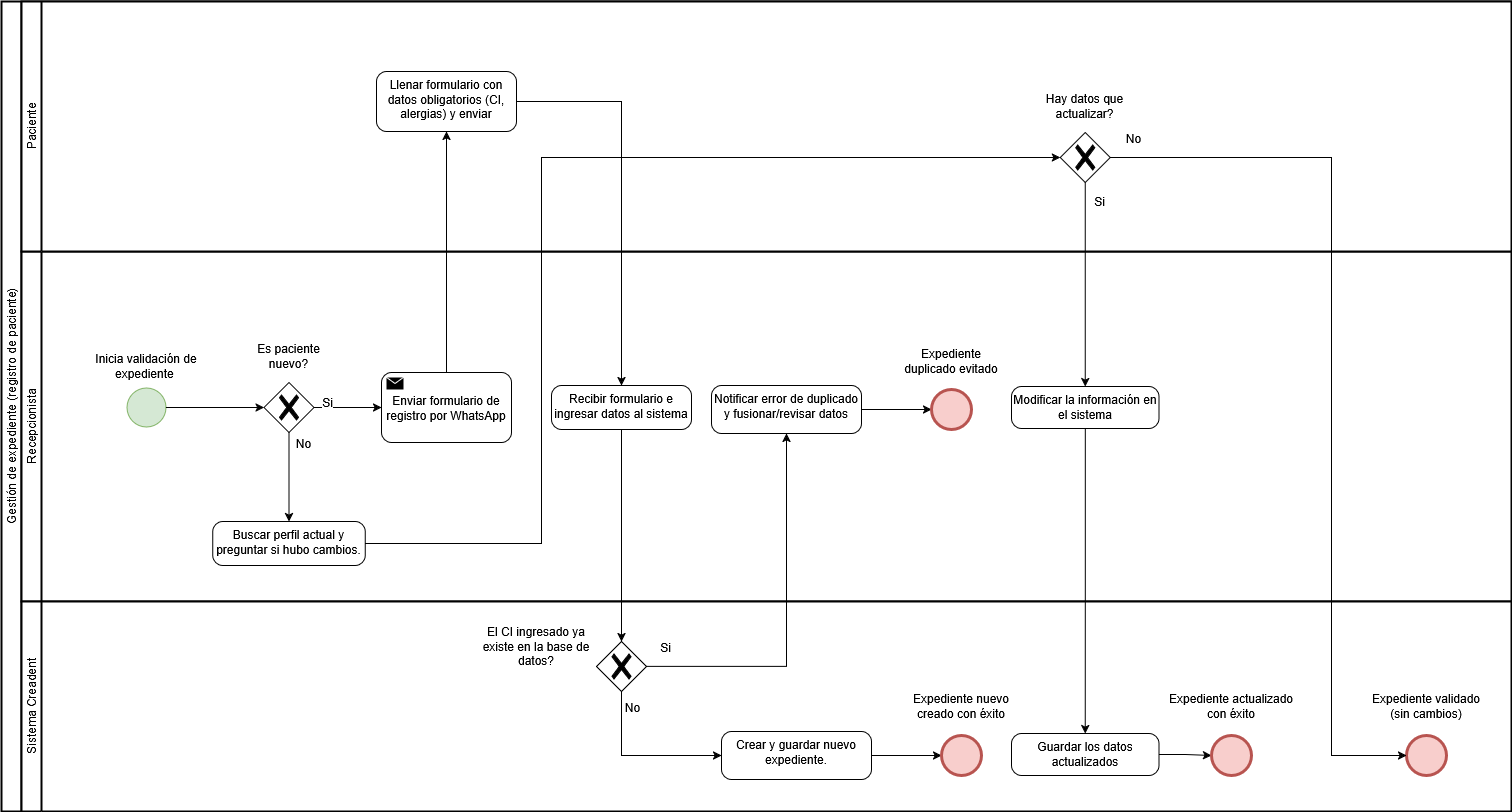

The diagram above was exported from draw.io. Its source (the exported page's mxGraphModel, read from the mxfile embedded in the PNG):
<mxGraphModel dx="2828" dy="1556" grid="1" gridSize="10" guides="1" tooltips="1" connect="1" arrows="1" fold="1" page="1" pageScale="1" pageWidth="1920" pageHeight="1200" math="0" shadow="0">
  <root>
    <mxCell id="0" />
    <mxCell id="1" parent="0" />
    <mxCell id="2" parent="1" style="swimlane;html=1;startSize=20;fontStyle=0;collapsible=0;horizontal=0;swimlaneLine=1;swimlaneFillColor=#ffffff;strokeWidth=2;whiteSpace=wrap;" value="Gestión de expediente (registro de paciente)" vertex="1">
      <mxGeometry height="810" width="1510" x="210" y="1200" as="geometry" />
    </mxCell>
    <mxCell id="3" parent="2" style="swimlane;html=1;startSize=20;fontStyle=0;collapsible=0;horizontal=0;swimlaneLine=1;swimlaneFillColor=#ffffff;strokeWidth=2;whiteSpace=wrap;" value="Recepcionista" vertex="1">
      <mxGeometry height="350" width="1490" x="20" y="250" as="geometry" />
    </mxCell>
    <mxCell id="4" edge="1" parent="3" style="edgeStyle=orthogonalEdgeStyle;rounded=0;orthogonalLoop=1;jettySize=auto;html=1;exitX=1;exitY=0.5;exitDx=0;exitDy=0;exitPerimeter=0;entryX=0;entryY=0.5;entryDx=0;entryDy=0;entryPerimeter=0;">
      <mxGeometry relative="1" as="geometry">
        <mxPoint x="170" y="180" as="sourcePoint" />
      </mxGeometry>
    </mxCell>
    <mxCell id="5" edge="1" parent="3" style="edgeStyle=orthogonalEdgeStyle;rounded=0;orthogonalLoop=1;jettySize=auto;html=1;entryX=0.5;entryY=0;entryDx=0;entryDy=0;entryPerimeter=0;">
      <mxGeometry relative="1" as="geometry">
        <mxPoint x="110" y="100" as="sourcePoint" />
      </mxGeometry>
    </mxCell>
    <mxCell id="6" edge="1" parent="3" style="edgeStyle=orthogonalEdgeStyle;rounded=0;orthogonalLoop=1;jettySize=auto;html=1;exitX=1;exitY=0.5;exitDx=0;exitDy=0;exitPerimeter=0;entryX=0;entryY=0.5;entryDx=0;entryDy=0;entryPerimeter=0;">
      <mxGeometry relative="1" as="geometry">
        <mxPoint x="370" y="290" as="targetPoint" />
      </mxGeometry>
    </mxCell>
    <mxCell id="7" connectable="0" parent="6" style="edgeLabel;html=1;align=center;verticalAlign=middle;resizable=0;points=[];" value="Si" vertex="1">
      <mxGeometry relative="1" x="-0.8027" y="-1" as="geometry">
        <mxPoint x="7" y="-11" as="offset" />
      </mxGeometry>
    </mxCell>
    <mxCell id="8" edge="1" parent="3" style="edgeStyle=orthogonalEdgeStyle;rounded=0;orthogonalLoop=1;jettySize=auto;html=1;exitX=0.5;exitY=1;exitDx=0;exitDy=0;exitPerimeter=0;entryX=0.5;entryY=0;entryDx=0;entryDy=0;entryPerimeter=0;">
      <mxGeometry relative="1" as="geometry">
        <mxPoint x="1250" y="190" as="sourcePoint" />
      </mxGeometry>
    </mxCell>
    <mxCell id="9" connectable="0" parent="3" style="group" value="" vertex="1">
      <mxGeometry height="80" width="110" x="70" y="100" as="geometry" />
    </mxCell>
    <mxCell id="10" parent="9" style="points=[[0.145,0.145,0],[0.5,0,0],[0.855,0.145,0],[1,0.5,0],[0.855,0.855,0],[0.5,1,0],[0.145,0.855,0],[0,0.5,0]];shape=mxgraph.bpmn.event;html=1;verticalLabelPosition=bottom;labelBackgroundColor=#ffffff;verticalAlign=top;align=center;perimeter=ellipsePerimeter;outlineConnect=0;aspect=fixed;outline=standard;symbol=general;pointerEvents=0;fontFamily=Helvetica;fontSize=12;fillColor=#d5e8d4;strokeColor=#82b366;" value="" vertex="1">
      <mxGeometry height="39" width="39" x="35.5" y="36.5" as="geometry" />
    </mxCell>
    <mxCell id="11" parent="9" style="text;html=1;whiteSpace=wrap;strokeColor=none;fillColor=none;align=center;verticalAlign=middle;rounded=0;" value="Inicia validación de expediente&amp;nbsp;" vertex="1">
      <mxGeometry height="30" width="110" as="geometry" />
    </mxCell>
    <mxCell id="12" edge="1" parent="3" source="10" style="edgeStyle=orthogonalEdgeStyle;rounded=0;orthogonalLoop=1;jettySize=auto;html=1;exitX=1;exitY=0.5;exitDx=0;exitDy=0;exitPerimeter=0;entryX=0;entryY=0.5;entryDx=0;entryDy=0;entryPerimeter=0;fontFamily=Helvetica;fontSize=12;fontColor=default;" target="16">
      <mxGeometry relative="1" as="geometry">
        <mxPoint x="252.5" y="145" as="targetPoint" />
      </mxGeometry>
    </mxCell>
    <mxCell id="13" parent="3" style="points=[[0.25,0,0],[0.5,0,0],[0.75,0,0],[1,0.25,0],[1,0.5,0],[1,0.75,0],[0.75,1,0],[0.5,1,0],[0.25,1,0],[0,0.75,0],[0,0.5,0],[0,0.25,0]];shape=mxgraph.bpmn.task2;whiteSpace=wrap;rectStyle=rounded;size=10;html=1;container=1;expand=0;collapsible=0;taskMarker=send;pointerEvents=0;align=center;verticalAlign=top;fontFamily=Helvetica;fontSize=12;fontColor=default;fillColor=none;gradientColor=none;" value="&lt;div align=&quot;center&quot; style=&quot;padding-top: 15px;&quot;&gt;Enviar formulario de registro por WhatsApp&lt;/div&gt;" vertex="1">
      <mxGeometry height="70" width="130" x="360" y="121" as="geometry" />
    </mxCell>
    <mxCell id="14" connectable="0" parent="3" style="group" value="" vertex="1">
      <mxGeometry height="91" width="95" x="220" y="90" as="geometry" />
    </mxCell>
    <mxCell id="15" parent="14" style="text;html=1;whiteSpace=wrap;strokeColor=none;fillColor=none;align=center;verticalAlign=middle;rounded=0;" value="Es paciente nuevo?" vertex="1">
      <mxGeometry height="30" width="95" as="geometry" />
    </mxCell>
    <mxCell id="16" parent="14" style="points=[[0.25,0.25,0],[0.5,0,0],[0.75,0.25,0],[1,0.5,0],[0.75,0.75,0],[0.5,1,0],[0.25,0.75,0],[0,0.5,0]];shape=mxgraph.bpmn.gateway2;html=1;verticalLabelPosition=bottom;labelBackgroundColor=#ffffff;verticalAlign=top;align=center;perimeter=rhombusPerimeter;outlineConnect=0;outline=none;symbol=none;gwType=exclusive;pointerEvents=0;fontFamily=Helvetica;fontSize=12;fontColor=default;fillColor=none;gradientColor=none;" value="" vertex="1">
      <mxGeometry height="50" width="50" x="22.5" y="41" as="geometry" />
    </mxCell>
    <mxCell id="17" edge="1" parent="3" source="16" style="edgeStyle=orthogonalEdgeStyle;rounded=0;orthogonalLoop=1;jettySize=auto;html=1;entryX=0;entryY=0.5;entryDx=0;entryDy=0;entryPerimeter=0;fontFamily=Helvetica;fontSize=12;fontColor=default;" target="13">
      <mxGeometry relative="1" as="geometry" />
    </mxCell>
    <mxCell id="18" connectable="0" parent="17" style="edgeLabel;html=1;align=center;verticalAlign=middle;resizable=0;points=[];pointerEvents=0;fontFamily=Helvetica;fontSize=12;fontColor=default;fillColor=none;gradientColor=none;" value="Si" vertex="1">
      <mxGeometry relative="1" x="-0.6409" y="1" as="geometry">
        <mxPoint y="-5" as="offset" />
      </mxGeometry>
    </mxCell>
    <mxCell id="19" parent="3" style="points=[[0.25,0,0],[0.5,0,0],[0.75,0,0],[1,0.25,0],[1,0.5,0],[1,0.75,0],[0.75,1,0],[0.5,1,0],[0.25,1,0],[0,0.75,0],[0,0.5,0],[0,0.25,0]];shape=mxgraph.bpmn.task2;whiteSpace=wrap;rectStyle=rounded;size=10;html=1;container=1;expand=0;collapsible=0;taskMarker=abstract;pointerEvents=0;align=center;verticalAlign=top;fontFamily=Helvetica;fontSize=12;fontColor=default;fillColor=none;gradientColor=none;" value="Recibir formulario e ingresar datos al sistema" vertex="1">
      <mxGeometry height="44" width="140" x="530" y="134" as="geometry" />
    </mxCell>
    <mxCell id="20" parent="3" style="points=[[0.25,0,0],[0.5,0,0],[0.75,0,0],[1,0.25,0],[1,0.5,0],[1,0.75,0],[0.75,1,0],[0.5,1,0],[0.25,1,0],[0,0.75,0],[0,0.5,0],[0,0.25,0]];shape=mxgraph.bpmn.task2;whiteSpace=wrap;rectStyle=rounded;size=10;html=1;container=1;expand=0;collapsible=0;taskMarker=abstract;pointerEvents=0;align=center;verticalAlign=top;fontFamily=Helvetica;fontSize=12;fontColor=default;fillColor=none;gradientColor=none;" value="Notificar error de duplicado y fusionar/revisar datos" vertex="1">
      <mxGeometry height="48" width="150" x="690" y="134" as="geometry" />
    </mxCell>
    <mxCell id="21" connectable="0" parent="3" style="group" value="" vertex="1">
      <mxGeometry height="90" width="100" x="880" y="95" as="geometry" />
    </mxCell>
    <mxCell id="22" parent="21" style="text;html=1;whiteSpace=wrap;strokeColor=none;fillColor=none;align=center;verticalAlign=middle;rounded=0;" value="Expediente duplicado evitado" vertex="1">
      <mxGeometry height="30" width="100" as="geometry" />
    </mxCell>
    <mxCell id="23" edge="1" parent="3" source="20" style="edgeStyle=orthogonalEdgeStyle;rounded=0;orthogonalLoop=1;jettySize=auto;html=1;exitX=1;exitY=0.5;exitDx=0;exitDy=0;exitPerimeter=0;entryX=0;entryY=0.5;entryDx=0;entryDy=0;entryPerimeter=0;fontFamily=Helvetica;fontSize=12;fontColor=default;" target="24">
      <mxGeometry relative="1" as="geometry" />
    </mxCell>
    <mxCell id="24" parent="3" style="points=[[0.145,0.145,0],[0.5,0,0],[0.855,0.145,0],[1,0.5,0],[0.855,0.855,0],[0.5,1,0],[0.145,0.855,0],[0,0.5,0]];shape=mxgraph.bpmn.event;html=1;verticalLabelPosition=bottom;labelBackgroundColor=#ffffff;verticalAlign=top;align=center;perimeter=ellipsePerimeter;outlineConnect=0;aspect=fixed;outline=end;symbol=terminate2;fillColor=#f8cecc;strokeColor=#b85450;" value="" vertex="1">
      <mxGeometry height="40" width="40" x="910" y="138" as="geometry" />
    </mxCell>
    <mxCell id="25" parent="3" style="points=[[0.25,0,0],[0.5,0,0],[0.75,0,0],[1,0.25,0],[1,0.5,0],[1,0.75,0],[0.75,1,0],[0.5,1,0],[0.25,1,0],[0,0.75,0],[0,0.5,0],[0,0.25,0]];shape=mxgraph.bpmn.task2;whiteSpace=wrap;rectStyle=rounded;size=10;html=1;container=1;expand=0;collapsible=0;taskMarker=abstract;pointerEvents=0;align=center;verticalAlign=top;fontFamily=Helvetica;fontSize=12;fontColor=default;fillColor=none;gradientColor=none;" value="Buscar perfil actual y preguntar si hubo cambios." vertex="1">
      <mxGeometry height="44" width="152.5" x="191.25" y="270" as="geometry" />
    </mxCell>
    <mxCell id="26" edge="1" parent="3" source="16" style="edgeStyle=orthogonalEdgeStyle;rounded=0;orthogonalLoop=1;jettySize=auto;html=1;fontFamily=Helvetica;fontSize=12;fontColor=default;" target="25">
      <mxGeometry relative="1" as="geometry" />
    </mxCell>
    <mxCell id="27" connectable="0" parent="26" style="edgeLabel;html=1;align=center;verticalAlign=middle;resizable=0;points=[];pointerEvents=0;fontFamily=Helvetica;fontSize=12;fontColor=default;fillColor=none;gradientColor=none;" value="No" vertex="1">
      <mxGeometry relative="1" x="-0.4584" as="geometry">
        <mxPoint x="13" y="-14" as="offset" />
      </mxGeometry>
    </mxCell>
    <mxCell id="28" parent="3" style="points=[[0.25,0,0],[0.5,0,0],[0.75,0,0],[1,0.25,0],[1,0.5,0],[1,0.75,0],[0.75,1,0],[0.5,1,0],[0.25,1,0],[0,0.75,0],[0,0.5,0],[0,0.25,0]];shape=mxgraph.bpmn.task2;whiteSpace=wrap;rectStyle=rounded;size=10;html=1;container=1;expand=0;collapsible=0;taskMarker=abstract;pointerEvents=0;align=center;verticalAlign=top;fontFamily=Helvetica;fontSize=12;fontColor=default;fillColor=none;gradientColor=none;" value="Modificar la información en el sistema" vertex="1">
      <mxGeometry height="42" width="147.5" x="990" y="135" as="geometry" />
    </mxCell>
    <mxCell id="29" parent="2" style="swimlane;html=1;startSize=20;fontStyle=0;collapsible=0;horizontal=0;swimlaneLine=1;swimlaneFillColor=#ffffff;strokeWidth=2;whiteSpace=wrap;" value="Sistema Creadent" vertex="1">
      <mxGeometry height="210" width="1490" x="20" y="600" as="geometry" />
    </mxCell>
    <mxCell id="30" edge="1" parent="29" style="edgeStyle=orthogonalEdgeStyle;rounded=0;orthogonalLoop=1;jettySize=auto;html=1;exitX=1;exitY=0.5;exitDx=0;exitDy=0;exitPerimeter=0;entryX=0;entryY=0.5;entryDx=0;entryDy=0;entryPerimeter=0;">
      <mxGeometry relative="1" as="geometry">
        <mxPoint x="1005" y="120" as="targetPoint" />
      </mxGeometry>
    </mxCell>
    <mxCell id="31" edge="1" parent="29" style="edgeStyle=orthogonalEdgeStyle;rounded=0;orthogonalLoop=1;jettySize=auto;html=1;exitX=1;exitY=0.5;exitDx=0;exitDy=0;exitPerimeter=0;entryX=0;entryY=0.5;entryDx=0;entryDy=0;entryPerimeter=0;">
      <mxGeometry relative="1" as="geometry">
        <mxPoint x="1220" y="125" as="sourcePoint" />
      </mxGeometry>
    </mxCell>
    <mxCell id="32" connectable="0" parent="29" style="group" value="" vertex="1">
      <mxGeometry height="60" width="175" x="450" y="30" as="geometry" />
    </mxCell>
    <mxCell id="33" parent="32" style="points=[[0.25,0.25,0],[0.5,0,0],[0.75,0.25,0],[1,0.5,0],[0.75,0.75,0],[0.5,1,0],[0.25,0.75,0],[0,0.5,0]];shape=mxgraph.bpmn.gateway2;html=1;verticalLabelPosition=bottom;labelBackgroundColor=#ffffff;verticalAlign=top;align=center;perimeter=rhombusPerimeter;outlineConnect=0;outline=none;symbol=none;gwType=exclusive;pointerEvents=0;fontFamily=Helvetica;fontSize=12;fontColor=default;fillColor=none;gradientColor=none;" value="" vertex="1">
      <mxGeometry height="50" width="50" x="125" y="10" as="geometry" />
    </mxCell>
    <mxCell id="34" parent="32" style="text;html=1;whiteSpace=wrap;strokeColor=none;fillColor=none;align=center;verticalAlign=middle;rounded=0;" value="El CI ingresado ya existe en la base de datos?" vertex="1">
      <mxGeometry height="30" width="130" as="geometry" />
    </mxCell>
    <mxCell id="35" parent="29" style="points=[[0.25,0,0],[0.5,0,0],[0.75,0,0],[1,0.25,0],[1,0.5,0],[1,0.75,0],[0.75,1,0],[0.5,1,0],[0.25,1,0],[0,0.75,0],[0,0.5,0],[0,0.25,0]];shape=mxgraph.bpmn.task2;whiteSpace=wrap;rectStyle=rounded;size=10;html=1;container=1;expand=0;collapsible=0;taskMarker=abstract;pointerEvents=0;align=center;verticalAlign=top;fontFamily=Helvetica;fontSize=12;fontColor=default;fillColor=none;gradientColor=none;" value=" Crear y guardar nuevo expediente." vertex="1">
      <mxGeometry height="48" width="150" x="700" y="130" as="geometry" />
    </mxCell>
    <mxCell id="36" edge="1" parent="29" source="33" style="edgeStyle=orthogonalEdgeStyle;rounded=0;orthogonalLoop=1;jettySize=auto;html=1;exitX=0.5;exitY=1;exitDx=0;exitDy=0;exitPerimeter=0;fontFamily=Helvetica;fontSize=12;fontColor=default;entryX=0;entryY=0.5;entryDx=0;entryDy=0;entryPerimeter=0;" target="35">
      <mxGeometry relative="1" as="geometry">
        <mxPoint x="599.9069767441861" y="150" as="targetPoint" />
      </mxGeometry>
    </mxCell>
    <mxCell id="37" connectable="0" parent="36" style="edgeLabel;html=1;align=center;verticalAlign=middle;resizable=0;points=[];pointerEvents=0;fontFamily=Helvetica;fontSize=12;fontColor=default;fillColor=none;gradientColor=none;" value="No" vertex="1">
      <mxGeometry relative="1" x="-0.8552" y="1" as="geometry">
        <mxPoint x="9" y="3" as="offset" />
      </mxGeometry>
    </mxCell>
    <mxCell id="38" connectable="0" parent="29" style="group" value="" vertex="1">
      <mxGeometry height="90" width="100" x="890" y="90" as="geometry" />
    </mxCell>
    <mxCell id="39" parent="38" style="text;html=1;whiteSpace=wrap;strokeColor=none;fillColor=none;align=center;verticalAlign=middle;rounded=0;" value="Expediente nuevo creado con éxito" vertex="1">
      <mxGeometry height="30" width="100" as="geometry" />
    </mxCell>
    <mxCell id="40" edge="1" parent="29" source="35" style="edgeStyle=orthogonalEdgeStyle;rounded=0;orthogonalLoop=1;jettySize=auto;html=1;exitX=1;exitY=0.5;exitDx=0;exitDy=0;exitPerimeter=0;entryX=0;entryY=0.5;entryDx=0;entryDy=0;entryPerimeter=0;fontFamily=Helvetica;fontSize=12;fontColor=default;" target="41">
      <mxGeometry relative="1" as="geometry" />
    </mxCell>
    <mxCell id="41" parent="29" style="points=[[0.145,0.145,0],[0.5,0,0],[0.855,0.145,0],[1,0.5,0],[0.855,0.855,0],[0.5,1,0],[0.145,0.855,0],[0,0.5,0]];shape=mxgraph.bpmn.event;html=1;verticalLabelPosition=bottom;labelBackgroundColor=#ffffff;verticalAlign=top;align=center;perimeter=ellipsePerimeter;outlineConnect=0;aspect=fixed;outline=end;symbol=terminate2;fillColor=#f8cecc;strokeColor=#b85450;" value="" vertex="1">
      <mxGeometry height="40" width="40" x="920" y="134" as="geometry" />
    </mxCell>
    <mxCell id="42" edge="1" parent="29" source="43" style="edgeStyle=orthogonalEdgeStyle;rounded=0;orthogonalLoop=1;jettySize=auto;html=1;exitX=1;exitY=0.5;exitDx=0;exitDy=0;exitPerimeter=0;fontFamily=Helvetica;fontSize=12;fontColor=default;" target="44">
      <mxGeometry relative="1" as="geometry" />
    </mxCell>
    <mxCell id="43" parent="29" style="points=[[0.25,0,0],[0.5,0,0],[0.75,0,0],[1,0.25,0],[1,0.5,0],[1,0.75,0],[0.75,1,0],[0.5,1,0],[0.25,1,0],[0,0.75,0],[0,0.5,0],[0,0.25,0]];shape=mxgraph.bpmn.task2;whiteSpace=wrap;rectStyle=rounded;size=10;html=1;container=1;expand=0;collapsible=0;taskMarker=abstract;pointerEvents=0;align=center;verticalAlign=top;fontFamily=Helvetica;fontSize=12;fontColor=default;fillColor=none;gradientColor=none;" value="Guardar los datos actualizados" vertex="1">
      <mxGeometry height="42" width="147.5" x="990" y="132" as="geometry" />
    </mxCell>
    <mxCell id="44" parent="29" style="points=[[0.145,0.145,0],[0.5,0,0],[0.855,0.145,0],[1,0.5,0],[0.855,0.855,0],[0.5,1,0],[0.145,0.855,0],[0,0.5,0]];shape=mxgraph.bpmn.event;html=1;verticalLabelPosition=bottom;labelBackgroundColor=#ffffff;verticalAlign=top;align=center;perimeter=ellipsePerimeter;outlineConnect=0;aspect=fixed;outline=end;symbol=terminate2;fillColor=#f8cecc;strokeColor=#b85450;" value="" vertex="1">
      <mxGeometry height="40" width="40" x="1190" y="134" as="geometry" />
    </mxCell>
    <mxCell id="45" parent="29" style="text;html=1;whiteSpace=wrap;strokeColor=none;fillColor=none;align=center;verticalAlign=middle;rounded=0;" value="Expediente actualizado con éxito" vertex="1">
      <mxGeometry height="10" width="130" x="1145" y="100" as="geometry" />
    </mxCell>
    <mxCell id="46" connectable="0" parent="29" style="group" value="" vertex="1">
      <mxGeometry height="74" width="130" x="1340" y="100" as="geometry" />
    </mxCell>
    <mxCell id="47" parent="46" style="points=[[0.145,0.145,0],[0.5,0,0],[0.855,0.145,0],[1,0.5,0],[0.855,0.855,0],[0.5,1,0],[0.145,0.855,0],[0,0.5,0]];shape=mxgraph.bpmn.event;html=1;verticalLabelPosition=bottom;labelBackgroundColor=#ffffff;verticalAlign=top;align=center;perimeter=ellipsePerimeter;outlineConnect=0;aspect=fixed;outline=end;symbol=terminate2;fillColor=#f8cecc;strokeColor=#b85450;" value="" vertex="1">
      <mxGeometry height="40" width="40" x="45" y="34" as="geometry" />
    </mxCell>
    <mxCell id="48" parent="46" style="text;html=1;whiteSpace=wrap;strokeColor=none;fillColor=none;align=center;verticalAlign=middle;rounded=0;" value="Expediente validado (sin cambios)" vertex="1">
      <mxGeometry height="10" width="130" as="geometry" />
    </mxCell>
    <mxCell id="49" parent="2" style="swimlane;html=1;startSize=20;fontStyle=0;collapsible=0;horizontal=0;swimlaneLine=1;swimlaneFillColor=#ffffff;strokeWidth=2;whiteSpace=wrap;" value="Paciente" vertex="1">
      <mxGeometry height="250" width="1490" x="20" as="geometry" />
    </mxCell>
    <mxCell id="50" parent="49" style="points=[[0.25,0,0],[0.5,0,0],[0.75,0,0],[1,0.25,0],[1,0.5,0],[1,0.75,0],[0.75,1,0],[0.5,1,0],[0.25,1,0],[0,0.75,0],[0,0.5,0],[0,0.25,0]];shape=mxgraph.bpmn.task2;whiteSpace=wrap;rectStyle=rounded;size=10;html=1;container=1;expand=0;collapsible=0;taskMarker=abstract;pointerEvents=0;align=center;verticalAlign=top;fontFamily=Helvetica;fontSize=12;fontColor=default;fillColor=none;gradientColor=none;" value="Llenar formulario con datos obligatorios (CI, alergias) y enviar" vertex="1">
      <mxGeometry height="60" width="140" x="355" y="70" as="geometry" />
    </mxCell>
    <mxCell id="51" connectable="0" parent="49" style="group" value="" vertex="1">
      <mxGeometry height="91" width="95" x="1016.25" y="90" as="geometry" />
    </mxCell>
    <mxCell id="52" parent="51" style="text;html=1;whiteSpace=wrap;strokeColor=none;fillColor=none;align=center;verticalAlign=middle;rounded=0;" value="Hay datos que actualizar?" vertex="1">
      <mxGeometry height="30" width="95" as="geometry" />
    </mxCell>
    <mxCell id="53" parent="51" style="points=[[0.25,0.25,0],[0.5,0,0],[0.75,0.25,0],[1,0.5,0],[0.75,0.75,0],[0.5,1,0],[0.25,0.75,0],[0,0.5,0]];shape=mxgraph.bpmn.gateway2;html=1;verticalLabelPosition=bottom;labelBackgroundColor=#ffffff;verticalAlign=top;align=center;perimeter=rhombusPerimeter;outlineConnect=0;outline=none;symbol=none;gwType=exclusive;pointerEvents=0;fontFamily=Helvetica;fontSize=12;fontColor=default;fillColor=none;gradientColor=none;" value="" vertex="1">
      <mxGeometry height="50" width="50" x="22.5" y="41" as="geometry" />
    </mxCell>
    <mxCell id="54" edge="1" parent="2" style="edgeStyle=orthogonalEdgeStyle;rounded=0;orthogonalLoop=1;jettySize=auto;html=1;exitX=0.5;exitY=0;exitDx=0;exitDy=0;exitPerimeter=0;entryX=0;entryY=0.5;entryDx=0;entryDy=0;entryPerimeter=0;">
      <mxGeometry relative="1" as="geometry">
        <mxPoint x="885" y="160" as="targetPoint" />
      </mxGeometry>
    </mxCell>
    <mxCell id="55" edge="1" parent="2" source="13" style="edgeStyle=orthogonalEdgeStyle;rounded=0;orthogonalLoop=1;jettySize=auto;html=1;exitX=0.5;exitY=0;exitDx=0;exitDy=0;exitPerimeter=0;entryX=0.5;entryY=1;entryDx=0;entryDy=0;entryPerimeter=0;fontFamily=Helvetica;fontSize=12;fontColor=default;" target="50">
      <mxGeometry relative="1" as="geometry" />
    </mxCell>
    <mxCell id="56" edge="1" parent="2" source="50" style="edgeStyle=orthogonalEdgeStyle;rounded=0;orthogonalLoop=1;jettySize=auto;html=1;exitX=1;exitY=0.5;exitDx=0;exitDy=0;exitPerimeter=0;entryX=0.5;entryY=0;entryDx=0;entryDy=0;entryPerimeter=0;fontFamily=Helvetica;fontSize=12;fontColor=default;" target="19">
      <mxGeometry relative="1" as="geometry" />
    </mxCell>
    <mxCell id="57" edge="1" parent="2" source="19" style="edgeStyle=orthogonalEdgeStyle;rounded=0;orthogonalLoop=1;jettySize=auto;html=1;exitX=0.5;exitY=1;exitDx=0;exitDy=0;exitPerimeter=0;entryX=0.5;entryY=0;entryDx=0;entryDy=0;entryPerimeter=0;fontFamily=Helvetica;fontSize=12;fontColor=default;" target="33">
      <mxGeometry relative="1" as="geometry" />
    </mxCell>
    <mxCell id="58" edge="1" parent="2" source="33" style="edgeStyle=orthogonalEdgeStyle;rounded=0;orthogonalLoop=1;jettySize=auto;html=1;exitX=1;exitY=0.5;exitDx=0;exitDy=0;exitPerimeter=0;fontFamily=Helvetica;fontSize=12;fontColor=default;entryX=0.5;entryY=1;entryDx=0;entryDy=0;entryPerimeter=0;" target="20">
      <mxGeometry relative="1" as="geometry">
        <mxPoint x="770" y="430" as="targetPoint" />
      </mxGeometry>
    </mxCell>
    <mxCell id="59" connectable="0" parent="58" style="edgeLabel;html=1;align=center;verticalAlign=middle;resizable=0;points=[];pointerEvents=0;fontFamily=Helvetica;fontSize=12;fontColor=default;fillColor=none;gradientColor=none;" value="Si" vertex="1">
      <mxGeometry relative="1" x="-0.7882" y="-1" as="geometry">
        <mxPoint x="-22" y="-21" as="offset" />
      </mxGeometry>
    </mxCell>
    <mxCell id="60" edge="1" parent="2" source="25" style="edgeStyle=orthogonalEdgeStyle;rounded=0;orthogonalLoop=1;jettySize=auto;html=1;exitX=1;exitY=0.5;exitDx=0;exitDy=0;exitPerimeter=0;entryX=0;entryY=0.5;entryDx=0;entryDy=0;entryPerimeter=0;fontFamily=Helvetica;fontSize=12;fontColor=default;" target="53">
      <mxGeometry relative="1" as="geometry">
        <Array as="points">
          <mxPoint x="540" y="542" />
          <mxPoint x="540" y="156" />
        </Array>
      </mxGeometry>
    </mxCell>
    <mxCell id="61" edge="1" parent="2" source="53" style="edgeStyle=orthogonalEdgeStyle;rounded=0;orthogonalLoop=1;jettySize=auto;html=1;fontFamily=Helvetica;fontSize=12;fontColor=default;entryX=0.5;entryY=0;entryDx=0;entryDy=0;entryPerimeter=0;" target="28">
      <mxGeometry relative="1" as="geometry">
        <mxPoint x="1087.5" y="430" as="targetPoint" />
      </mxGeometry>
    </mxCell>
    <mxCell id="62" connectable="0" parent="61" style="edgeLabel;html=1;align=center;verticalAlign=middle;resizable=0;points=[];pointerEvents=0;fontFamily=Helvetica;fontSize=12;fontColor=default;fillColor=none;gradientColor=none;" value="Si" vertex="1">
      <mxGeometry relative="1" x="-0.8251" as="geometry">
        <mxPoint x="13" as="offset" />
      </mxGeometry>
    </mxCell>
    <mxCell id="63" edge="1" parent="2" source="28" style="edgeStyle=orthogonalEdgeStyle;rounded=0;orthogonalLoop=1;jettySize=auto;html=1;entryX=0.5;entryY=0;entryDx=0;entryDy=0;entryPerimeter=0;fontFamily=Helvetica;fontSize=12;fontColor=default;" target="43">
      <mxGeometry relative="1" as="geometry" />
    </mxCell>
    <mxCell id="64" edge="1" parent="2" source="53" style="edgeStyle=orthogonalEdgeStyle;rounded=0;orthogonalLoop=1;jettySize=auto;html=1;exitX=1;exitY=0.5;exitDx=0;exitDy=0;exitPerimeter=0;fontFamily=Helvetica;fontSize=12;fontColor=default;entryX=0;entryY=0.5;entryDx=0;entryDy=0;entryPerimeter=0;" target="47">
      <mxGeometry relative="1" as="geometry">
        <Array as="points">
          <mxPoint x="1330" y="156" />
          <mxPoint x="1330" y="754" />
        </Array>
        <mxPoint x="1330" y="730" as="targetPoint" />
      </mxGeometry>
    </mxCell>
    <mxCell id="65" connectable="0" parent="64" style="edgeLabel;html=1;align=center;verticalAlign=middle;resizable=0;points=[];pointerEvents=0;fontFamily=Helvetica;fontSize=12;fontColor=default;fillColor=none;gradientColor=none;" value="No" vertex="1">
      <mxGeometry relative="1" x="-0.9578" y="1" as="geometry">
        <mxPoint x="4" y="-19" as="offset" />
      </mxGeometry>
    </mxCell>
  </root>
</mxGraphModel>